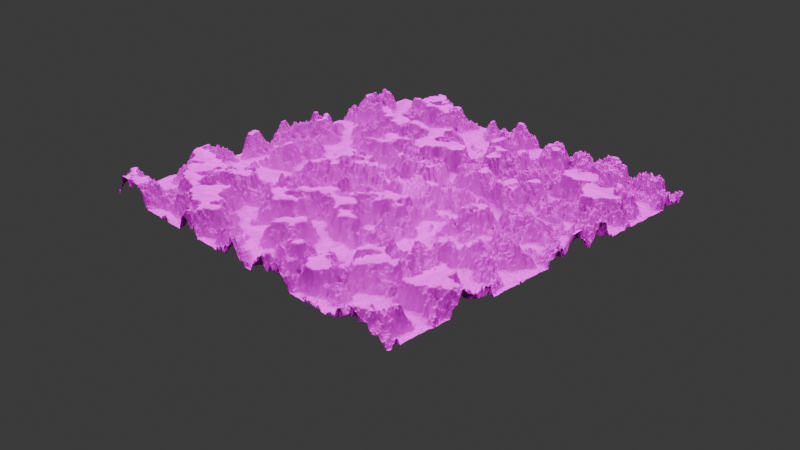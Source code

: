 # Source: mountains.blend  (saved by Blender 5.1.30; exported with 4.5.12 LTS)
import bpy
from mathutils import Matrix  # noqa: F401  (used for matrix-valued properties, if any)

bpy.ops.wm.read_factory_settings(use_empty=True)
scene = bpy.context.scene
scene.name = 'Scene'

# ---- collections
col_collection = bpy.data.collections.new('Collection'); scene.collection.children.link(col_collection)

# ---- images (referenced by path relative to the original .blend; pixels are not part of the script)
import os
ASSET_DIR = os.environ.get("B2B_ASSET_DIR", "")  # directory of the original .blend (textures are referenced by path, not embedded)
HERE = os.path.dirname(os.path.abspath(__file__))  # packed textures are extracted next to this script under _unpacked/

def load_image(name, relpath, width, height, colorspace="sRGB"):
    """Load a texture the original file referenced (path relative to the .blend, or extracted next to this script)."""
    p = next((c for c in (os.path.join(HERE, relpath), os.path.join(ASSET_DIR, relpath)) if relpath and os.path.exists(c)), "")
    if p:
        img = bpy.data.images.load(p, check_existing=True)
        img.name = name
    else:  # same state as the original file: an image datablock whose file is absent (Cycles renders it pink)
        img = bpy.data.images.new(name, width, height)
        img.source = "FILE"
        img.filepath = "//" + (relpath or name)
    img.colorspace_settings.name = colorspace
    return img
img_rock_face_03_disp_4k_png = load_image('rock_face_03_disp_4k.png', 'rock_face_03_disp_4k.png', 1024, 1024, 'Non-Color')
img_rock_face_03_diff_4k_jpg = load_image('rock_face_03_diff_4k.jpg', 'rock_face_03_diff_4k.jpg', 1024, 1024, 'sRGB')
img_rock_face_03_rough_4k_exr = load_image('rock_face_03_rough_4k.exr', 'rock_face_03_rough_4k.exr', 1024, 1024, 'Non-Color')
img_rock_face_03_nor_gl_4k_exr = load_image('rock_face_03_nor_gl_4k.exr', 'rock_face_03_nor_gl_4k.exr', 1024, 1024, 'Non-Color')
img_grass_03_albedo_jpg_001 = load_image('grass 03_Albedo.jpg.001', 'grass 03_Albedo.jpg', 1024, 1024, 'sRGB')
img_grass_03_roughness_jpg_001 = load_image('grass 03_Roughness.jpg.001', 'grass 03_Roughness.jpg', 1024, 1024, 'Non-Color')
img_grass_03_normal_jpg_001 = load_image('grass 03_Normal.jpg.001', 'grass 03_Normal.jpg', 1024, 1024, 'Non-Color')

# ---- materials (node trees are filled in below, after node groups)
mat_rock = bpy.data.materials.new('rock')
mat_grass = bpy.data.materials.new('grass')

# ---- node groups
ng_geometry_nodes = bpy.data.node_groups.new('Geometry Nodes', 'GeometryNodeTree')
_s = ng_geometry_nodes.interface.new_socket(name='Geometry', in_out='OUTPUT', socket_type='NodeSocketGeometry')
_s = ng_geometry_nodes.interface.new_socket(name='Geometry', in_out='INPUT', socket_type='NodeSocketGeometry')
ng_geometry_nodes.is_modifier = True
_N = ng_geometry_nodes.nodes; _L = ng_geometry_nodes.links
n0 = _N.new('NodeGroupOutput'); n0.name = 'Group Output'; n0.location = (155, -93)
n1 = _N.new('GeometryNodeMeshGrid'); n1.name = 'Grid'; n1.location = (-285, 365)
n1.inputs[0].default_value = 4.0
n1.inputs[1].default_value = 4.0
n1.inputs[2].default_value = 1000
n1.inputs[3].default_value = 1000
n2 = _N.new('ShaderNodeTexNoise'); n2.name = 'Noise Texture'; n2.location = (-215, -178)
n2.width = 145
n2.noise_dimensions = '4D'
n2.inputs[1].default_value = 1.853
n2.inputs[2].default_value = 2.9
n2.inputs[3].default_value = 15.0
n3 = _N.new('GeometryNodeSetPosition'); n3.name = 'Set Position'; n3.location = (-134, 168)
n4 = _N.new('ShaderNodeCombineXYZ'); n4.name = 'Combine XYZ'; n4.location = (-136, -5)
n5 = _N.new('GeometryNodeSetShadeSmooth'); n5.name = 'Set Shade Smooth'; n5.location = (98, 185)
n6 = _N.new('ShaderNodeMix'); n6.name = 'Mix'; n6.location = (81, -454)
n6.data_type = 'RGBA'
n6.inputs[0].default_value = 0.1
n7 = _N.new('ShaderNodeTexNoise'); n7.name = 'Noise Texture.001'; n7.location = (-220, -502)
n7.width = 145
n7.noise_dimensions = '4D'
n7.inputs[1].default_value = 6.3
n7.inputs[2].default_value = 6.1
n7.inputs[3].default_value = 15.0
n8 = _N.new('ShaderNodeValToRGB'); n8.name = 'Color Ramp'; n8.location = (-31, -204)
while len(n8.color_ramp.elements) > 1: n8.color_ramp.elements.remove(n8.color_ramp.elements[-1])
n8.color_ramp.elements[0].position = 0.0; n8.color_ramp.elements[0].color = (0.3159, 0.3159, 0.3159, 1.0)
_e = n8.color_ramp.elements.new(0.4611); _e.color = (0.2411, 0.2411, 0.2411, 1.0)
_e = n8.color_ramp.elements.new(0.5829); _e.color = (0.4679, 0.4679, 0.4679, 1.0)
_e = n8.color_ramp.elements.new(1.0); _e.color = (0.5097, 0.5097, 0.5097, 1.0)
n9 = _N.new('GeometryNodeSetMaterial'); n9.name = 'Set Material'; n9.location = (97, 30)
n9.inputs[2].default_value = mat_rock
_L.new(n1.outputs[0], n3.inputs[0])
_L.new(n4.outputs[0], n3.inputs[3])
_L.new(n3.outputs[0], n5.inputs[0])
_L.new(n9.outputs[0], n0.inputs[0])
_L.new(n8.outputs[0], n4.inputs[2])
_L.new(n2.outputs[0], n6.inputs[6])
_L.new(n7.outputs[0], n6.inputs[7])
_L.new(n6.outputs[2], n8.inputs[0])
_L.new(n5.outputs[0], n9.inputs[0])
n0.is_active_output = True

# ---- material node trees
mat_rock.use_nodes = True; mat_rock.node_tree.nodes.clear()
_N = mat_rock.node_tree.nodes; _L = mat_rock.node_tree.links
n0 = _N.new('ShaderNodeBsdfPrincipled'); n0.name = 'Principled BSDF'; n0.location = (-200, 100)
n0.inputs[3].default_value = 0.0
n0.inputs[13].default_value = 0.0
n1 = _N.new('ShaderNodeOutputMaterial'); n1.name = 'Material Output'; n1.location = (468, 113)
n2 = _N.new('ShaderNodeTexImage'); n2.name = 'Image Texture'; n2.location = (84, -596)
n2.label = 'Displacement'
n2.image = img_rock_face_03_disp_4k_png
n3 = _N.new('ShaderNodeDisplacement'); n3.name = 'Displacement'; n3.location = (-100, -600)
n3.inputs[2].default_value = 0.12
n4 = _N.new('ShaderNodeTexImage'); n4.name = 'Image Texture.001'; n4.location = (84, -36)
n4.label = 'Base Color'
n4.image = img_rock_face_03_diff_4k_jpg
n5 = _N.new('ShaderNodeTexImage'); n5.name = 'Image Texture.002'; n5.location = (84, -316)
n5.label = 'Roughness'
n5.image = img_rock_face_03_rough_4k_exr
n6 = _N.new('ShaderNodeTexImage'); n6.name = 'Image Texture.003'; n6.location = (84, -876)
n6.label = 'Normal'
n6.image = img_rock_face_03_nor_gl_4k_exr
n7 = _N.new('ShaderNodeNormalMap'); n7.name = 'Normal Map'; n7.location = (-450, -540)
n8 = _N.new('ShaderNodeMapping'); n8.name = 'Mapping'; n8.location = (229, -36)
n8.inputs[3].default_value = (3.0, 3.0, 3.0)
n9 = _N.new('NodeReroute'); n9.name = 'Reroute'; n9.location = (34, -552)
n9.width = 17
n9.socket_idname = 'NodeSocketVector'
n10 = _N.new('ShaderNodeTexCoord'); n10.name = 'Texture Coordinate'; n10.location = (29, -36)
n11 = _N.new('NodeFrame'); n11.name = 'Frame'; n11.location = (-1479, 136)
n11.label = 'Mapping'
n11.width = 398
n12 = _N.new('NodeFrame'); n12.name = 'Frame.001'; n12.location = (-900, 448)
n12.label = 'Textures'
n12.width = 353
n13 = _N.new('ShaderNodeBsdfPrincipled'); n13.name = 'Principled BSDF.001'; n13.location = (659, -879)
n13.inputs[3].default_value = 0.0
n13.inputs[13].default_value = 0.0
n14 = _N.new('ShaderNodeMixShader'); n14.name = 'Mix Shader'; n14.location = (275, 147)
n15 = _N.new('ShaderNodeTexImage'); n15.name = 'Image Texture.004'; n15.location = (84, -36)
n15.label = 'Base Color'
n15.image = img_grass_03_albedo_jpg_001
n16 = _N.new('ShaderNodeTexImage'); n16.name = 'Image Texture.005'; n16.location = (84, -316)
n16.label = 'Roughness'
n16.image = img_grass_03_roughness_jpg_001
n17 = _N.new('ShaderNodeTexImage'); n17.name = 'Image Texture.006'; n17.location = (84, -596)
n17.label = 'Normal'
n17.image = img_grass_03_normal_jpg_001
n18 = _N.new('ShaderNodeNormalMap'); n18.name = 'Normal Map.001'; n18.location = (442, -1480)
n19 = _N.new('ShaderNodeMapping'); n19.name = 'Mapping.001'; n19.location = (229, -36)
n20 = _N.new('NodeReroute'); n20.name = 'Reroute.001'; n20.location = (34, -341)
n20.width = 17
n20.socket_idname = 'NodeSocketVector'
n21 = _N.new('ShaderNodeTexCoord'); n21.name = 'Texture Coordinate.001'; n21.location = (29, -36)
n22 = _N.new('NodeFrame'); n22.name = 'Frame.002'; n22.location = (-634, -1297)
n22.label = 'Mapping'
n22.width = 398
n23 = _N.new('NodeFrame'); n23.name = 'Frame.003'; n23.location = (-148, -1058)
n23.label = 'Textures'
n23.width = 353
n24 = _N.new('ShaderNodeNewGeometry'); n24.name = 'Geometry'; n24.location = (-152, 431)
n25 = _N.new('ShaderNodeSeparateXYZ'); n25.name = 'Separate XYZ'; n25.location = (92, 402)
n2.parent = n12
n4.parent = n12
n5.parent = n12
n6.parent = n12
n8.parent = n11
n9.parent = n12
n10.parent = n11
n15.parent = n23
n16.parent = n23
n17.parent = n23
n19.parent = n22
n20.parent = n23
n21.parent = n22
_L.new(n2.outputs[0], n3.inputs[0])
_L.new(n3.outputs[0], n1.inputs[2])
_L.new(n4.outputs[0], n0.inputs[0])
_L.new(n5.outputs[0], n0.inputs[2])
_L.new(n6.outputs[0], n7.inputs[1])
_L.new(n7.outputs[0], n0.inputs[5])
_L.new(n9.outputs[0], n4.inputs[0])
_L.new(n9.outputs[0], n5.inputs[0])
_L.new(n9.outputs[0], n2.inputs[0])
_L.new(n9.outputs[0], n6.inputs[0])
_L.new(n8.outputs[0], n9.inputs[0])
_L.new(n10.outputs[0], n8.inputs[0])
_L.new(n14.outputs[0], n1.inputs[0])
_L.new(n0.outputs[0], n14.inputs[1])
_L.new(n13.outputs[0], n14.inputs[2])
_L.new(n15.outputs[0], n13.inputs[0])
_L.new(n16.outputs[0], n13.inputs[2])
_L.new(n17.outputs[0], n18.inputs[1])
_L.new(n18.outputs[0], n13.inputs[5])
_L.new(n20.outputs[0], n15.inputs[0])
_L.new(n20.outputs[0], n16.inputs[0])
_L.new(n20.outputs[0], n17.inputs[0])
_L.new(n19.outputs[0], n20.inputs[0])
_L.new(n21.outputs[0], n19.inputs[0])
_L.new(n24.outputs[1], n25.inputs[0])
_L.new(n25.outputs[2], n14.inputs[0])
n1.is_active_output = True
mat_grass.use_nodes = True; mat_grass.node_tree.nodes.clear()
_N = mat_grass.node_tree.nodes; _L = mat_grass.node_tree.links

# ---- world
world_world = bpy.data.worlds.new('World'); scene.world = world_world
world_world.use_nodes = True; world_world.node_tree.nodes.clear()
_N = world_world.node_tree.nodes; _L = world_world.node_tree.links
n0 = _N.new('ShaderNodeOutputWorld'); n0.name = 'World Output'; n0.location = (200, 100)
n1 = _N.new('ShaderNodeBackground'); n1.name = 'Background'; n1.location = (-200, 100)
n1.inputs[0].default_value = (0.05088, 0.05088, 0.05088, 1.0)
_L.new(n1.outputs[0], n0.inputs[0])
n0.is_active_output = True
world_world.color = (0.05088, 0.05088, 0.05088)
world_world.sun_shadow_jitter_overblur = 0.0

# ---- cameras
cam_camera = bpy.data.cameras.new('Camera')
cam_camera.clip_end = 100.0
cam_camera.ortho_scale = 7.314

# ---- lights
light_sun = bpy.data.lights.new('Sun', 'SUN')
light_sun.angle = 2.009

# ---- meshes
me_plane = bpy.data.meshes.new('Plane')
me_plane.from_pydata([(-1.0, -1.0, 0.0), (1.0, -1.0, 0.0), (-1.0, 1.0, 0.0), (1.0, 1.0, 0.0)], [], [(0, 1, 3, 2)])
_uv = me_plane.uv_layers.new(name='UVMap')
_uv.uv.foreach_set('vector', [0.0, 0.0, 1.0, 0.0, 1.0, 1.0, 0.0, 1.0])
me_plane.materials.append(mat_rock)
me_plane.materials.append(mat_grass)
me_plane.update()

# ---- objects
ob_camera = bpy.data.objects.new('Camera', cam_camera)
ob_plane = bpy.data.objects.new('Plane', me_plane)
ob_sun = bpy.data.objects.new('Sun', light_sun)

# ---- transforms, parenting, visibility, modifiers, constraints
ob_camera.location = (7.359, -6.926, 4.958)
ob_camera.rotation_euler = (1.109, 0.0, 0.8149)
ob_camera.lock_rotations_4d = False
ob_camera.empty_display_type = 'ARROWS'
ob_camera.color = (0.0, 0.0, 0.0, 0.0)
ob_camera.display_type = 'WIRE'
ob_camera.lineart.crease_threshold = 0.0
ob_plane.location = (0.0, 0.0, 0.0)
_m = ob_plane.modifiers.new('GeometryNodes', 'NODES')
_m.node_group = ng_geometry_nodes
ob_sun.location = (1.036, -0.1314, 1.443)

# ---- collection membership
col_collection.objects.link(ob_camera)
col_collection.objects.link(ob_plane)
col_collection.objects.link(ob_sun)

# ---- scene / render settings (as saved in the file)
scene.camera = ob_camera
scene.frame_start = 1; scene.frame_end = 250; scene.frame_set(1)
scene.render.engine = 'BLENDER_EEVEE_NEXT'
scene.render.bake_bias = 0.0
scene.render.bake_samples = 0
scene.cycles.sampling_pattern = 'TABULATED_SOBOL'
scene.eevee.use_volume_custom_range = False
bpy.context.view_layer.update()
